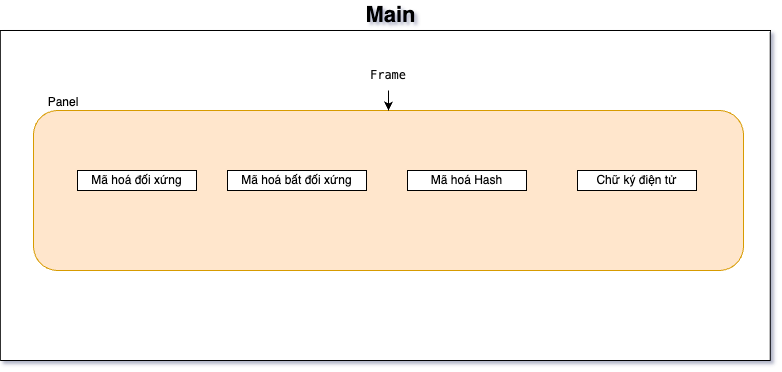

The diagram above was exported from draw.io. Its source (the exported page's mxGraphModel, read from the mxfile embedded in the PNG):
<mxGraphModel dx="2074" dy="-2412" grid="1" gridSize="10" guides="1" tooltips="1" connect="1" arrows="1" fold="1" page="1" pageScale="1" pageWidth="827" pageHeight="1169" math="0" shadow="0">
  <root>
    <mxCell id="0" />
    <mxCell id="1" parent="0" />
    <mxCell id="qPmLt_31LDltg9CSMrUT-2" value="" style="rounded=0;whiteSpace=wrap;html=1;" vertex="1" parent="1">
      <mxGeometry x="32.75" y="3550" width="770" height="330" as="geometry" />
    </mxCell>
    <mxCell id="qPmLt_31LDltg9CSMrUT-3" value="" style="rounded=1;whiteSpace=wrap;html=1;fillColor=#ffe6cc;strokeColor=#d79b00;" vertex="1" parent="1">
      <mxGeometry x="66" y="3630" width="710" height="160" as="geometry" />
    </mxCell>
    <mxCell id="tMVHlJePZUSzELdaRemY-1" value="" style="edgeStyle=orthogonalEdgeStyle;rounded=0;orthogonalLoop=1;jettySize=auto;html=1;" edge="1" parent="1" source="qPmLt_31LDltg9CSMrUT-15" target="qPmLt_31LDltg9CSMrUT-3">
      <mxGeometry relative="1" as="geometry" />
    </mxCell>
    <mxCell id="tMVHlJePZUSzELdaRemY-2" value="" style="edgeStyle=orthogonalEdgeStyle;rounded=0;orthogonalLoop=1;jettySize=auto;html=1;" edge="1" parent="1" source="qPmLt_31LDltg9CSMrUT-15" target="qPmLt_31LDltg9CSMrUT-3">
      <mxGeometry relative="1" as="geometry" />
    </mxCell>
    <mxCell id="qPmLt_31LDltg9CSMrUT-15" value="&lt;div style=&quot;background-color:#ffffff;color:#080808&quot;&gt;&lt;pre style=&quot;font-family:'JetBrains Mono',monospace;font-size:9,8pt;&quot;&gt;Frame&lt;/pre&gt;&lt;/div&gt;" style="text;html=1;strokeColor=none;fillColor=none;align=center;verticalAlign=middle;whiteSpace=wrap;rounded=0;" vertex="1" parent="1">
      <mxGeometry x="391" y="3580" width="60" height="30" as="geometry" />
    </mxCell>
    <mxCell id="qPmLt_31LDltg9CSMrUT-16" value="Panel" style="text;html=1;strokeColor=none;fillColor=none;align=center;verticalAlign=middle;whiteSpace=wrap;rounded=0;" vertex="1" parent="1">
      <mxGeometry x="66" y="3607" width="60" height="30" as="geometry" />
    </mxCell>
    <mxCell id="qPmLt_31LDltg9CSMrUT-22" value="Mã hoá đối xứng" style="rounded=0;whiteSpace=wrap;html=1;" vertex="1" parent="1">
      <mxGeometry x="110" y="3690" width="119" height="20" as="geometry" />
    </mxCell>
    <mxCell id="qPmLt_31LDltg9CSMrUT-23" value="&lt;b style=&quot;font-size: 22px;&quot;&gt;Main&lt;/b&gt;" style="text;html=1;strokeColor=none;fillColor=none;align=center;verticalAlign=middle;whiteSpace=wrap;rounded=0;fontSize=22;" vertex="1" parent="1">
      <mxGeometry x="336" y="3520" width="175" height="30" as="geometry" />
    </mxCell>
    <mxCell id="tMVHlJePZUSzELdaRemY-3" value="Mã hoá bất đối xứng" style="rounded=0;whiteSpace=wrap;html=1;" vertex="1" parent="1">
      <mxGeometry x="260" y="3690" width="139" height="20" as="geometry" />
    </mxCell>
    <mxCell id="tMVHlJePZUSzELdaRemY-4" value="Mã hoá Hash" style="rounded=0;whiteSpace=wrap;html=1;" vertex="1" parent="1">
      <mxGeometry x="440" y="3690" width="119" height="20" as="geometry" />
    </mxCell>
    <mxCell id="tMVHlJePZUSzELdaRemY-5" value="Chữ ký điện tử" style="rounded=0;whiteSpace=wrap;html=1;" vertex="1" parent="1">
      <mxGeometry x="610" y="3690" width="119" height="20" as="geometry" />
    </mxCell>
  </root>
</mxGraphModel>